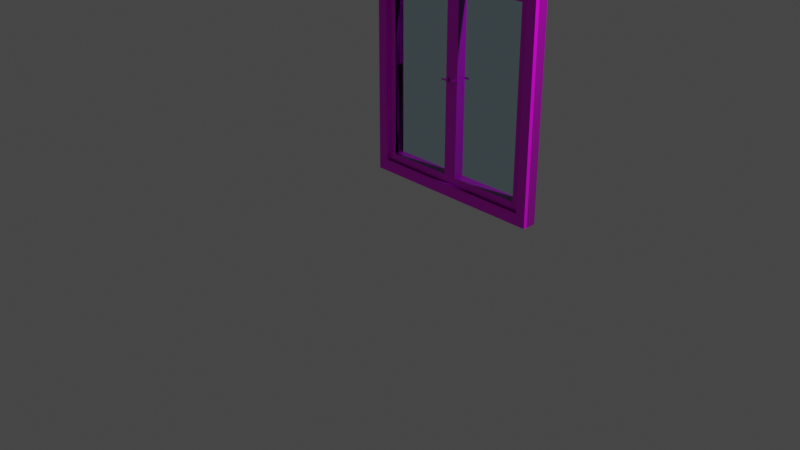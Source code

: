 # Source: Puerta_cristal_transparente.blend  (saved by Blender 2.90.8; exported with 4.5.12 LTS)
import bpy
from mathutils import Matrix  # noqa: F401  (used for matrix-valued properties, if any)

bpy.ops.wm.read_factory_settings(use_empty=True)
scene = bpy.context.scene
scene.name = 'Scene'

# ---- collections
col_collection = bpy.data.collections.new('Collection'); scene.collection.children.link(col_collection)

# ---- images (referenced by path relative to the original .blend; pixels are not part of the script)
import os
ASSET_DIR = os.environ.get("B2B_ASSET_DIR", "")  # directory of the original .blend (textures are referenced by path, not embedded)
HERE = os.path.dirname(os.path.abspath(__file__))  # packed textures are extracted next to this script under _unpacked/

def load_image(name, relpath, width, height, colorspace="sRGB"):
    """Load a texture the original file referenced (path relative to the .blend, or extracted next to this script)."""
    p = next((c for c in (os.path.join(HERE, relpath), os.path.join(ASSET_DIR, relpath)) if relpath and os.path.exists(c)), "")
    if p:
        img = bpy.data.images.load(p, check_existing=True)
        img.name = name
    else:  # same state as the original file: an image datablock whose file is absent (Cycles renders it pink)
        img = bpy.data.images.new(name, width, height)
        img.source = "FILE"
        img.filepath = "//" + (relpath or name)
    img.colorspace_settings.name = colorspace
    return img
img_metal_pitted_001_normal_jpg_001 = load_image('Metal_Pitted_001_normal.jpg.001', 'textures/Metal_Pitted_001_normal.jpg', 1024, 1024, 'sRGB')
img_metal_pitted_001_roughness_jpg_001 = load_image('Metal_Pitted_001_roughness.jpg.001', 'textures/Metal_Pitted_001_roughness.jpg', 1024, 1024, 'sRGB')
img_metal_pitted_001_basecolor_jpg_001 = load_image('Metal_Pitted_001_basecolor.jpg.001', 'textures/Metal_Pitted_001_basecolor.jpg', 1024, 1024, 'sRGB')
img_metal_ceiling_vintage_001_basecolor_jpg_001 = load_image('Metal_Ceiling_Vintage_001_basecolor.jpg.001', 'textures/Metal_Ceiling_Vintage_001_basecolor.jpg', 1024, 1024, 'sRGB')
img_metal_ceiling_vintage_001_normal_jpg_001 = load_image('Metal_Ceiling_Vintage_001_normal.jpg.001', 'textures/Metal_Ceiling_Vintage_001_normal.jpg', 1024, 1024, 'sRGB')
img_wood_ceiling_coffers_002_roughness__1__jpg = load_image('Wood_Ceiling_Coffers_002_roughness (1).jpg', 'textures/Wood_Ceiling_Coffers_002_roughness (1).jpg', 1024, 1024, 'sRGB')

# ---- materials (node trees are filled in below, after node groups)
mat_material = bpy.data.materials.new('Material')
mat_material.alpha_threshold = 0.0
mat_material.line_color = (0.0, 0.0, 0.0, 1.0)
mat_glass = bpy.data.materials.new('glass')
mat_glass.surface_render_method = 'BLENDED'
mat_glass.blend_method = 'BLEND'
mat_glass.use_raytrace_refraction = True
mat_glass.use_screen_refraction = True
mat_glass.use_sss_translucency = True
mat_glass.refraction_depth = 10.0
mat_glass.thickness_mode = 'SLAB'
mat_glass.use_thickness_from_shadow = True
mat_frame = bpy.data.materials.new('frame')
mat_pomos = bpy.data.materials.new('POMOS')

# ---- material node trees
mat_material.use_nodes = True; mat_material.node_tree.nodes.clear()
_N = mat_material.node_tree.nodes; _L = mat_material.node_tree.links
n0 = _N.new('ShaderNodeOutputMaterial'); n0.name = 'Material Output'; n0.location = (300, 300)
n1 = _N.new('ShaderNodeBsdfPrincipled'); n1.name = 'Principled BSDF'; n1.location = (10, 300)
n1.distribution = 'GGX'
n1.subsurface_method = 'BURLEY'
n1.inputs[2].default_value = 0.4
n1.inputs[3].default_value = 1.45
n1.inputs[27].default_value = (0.0, 0.0, 0.0, 1.0)
n1.inputs[28].default_value = 1.0
_L.new(n1.outputs[0], n0.inputs[0])
n0.is_active_output = True
mat_glass.use_nodes = True; mat_glass.node_tree.nodes.clear()
_N = mat_glass.node_tree.nodes; _L = mat_glass.node_tree.links
n0 = _N.new('ShaderNodeOutputMaterial'); n0.name = 'Material Output'; n0.location = (300, 300)
n1 = _N.new('ShaderNodeBsdfTransparent'); n1.name = 'Transparent BSDF'; n1.location = (10, 300)
n1.inputs[0].default_value = (0.6884, 0.9143, 1.0, 1.0)
_L.new(n1.outputs[0], n0.inputs[0])
n0.is_active_output = True
mat_frame.use_nodes = True; mat_frame.node_tree.nodes.clear()
_N = mat_frame.node_tree.nodes; _L = mat_frame.node_tree.links
n0 = _N.new('ShaderNodeBsdfPrincipled'); n0.name = 'Principled BSDF'; n0.location = (10, 300)
n0.distribution = 'GGX'
n0.subsurface_method = 'BURLEY'
n0.inputs[3].default_value = 1.45
n0.inputs[27].default_value = (0.0, 0.0, 0.0, 1.0)
n0.inputs[28].default_value = 1.0
n1 = _N.new('ShaderNodeOutputMaterial'); n1.name = 'Material Output'; n1.location = (300, 300)
n2 = _N.new('ShaderNodeNormalMap'); n2.name = 'Normal Map'; n2.location = (-260, -187)
n3 = _N.new('ShaderNodeTexImage'); n3.name = 'Image Texture'; n3.location = (-759, -245)
n3.image = img_metal_pitted_001_normal_jpg_001
n4 = _N.new('ShaderNodeTexImage'); n4.name = 'Image Texture.001'; n4.location = (-852, 60)
n4.width = 261
n4.image = img_metal_pitted_001_roughness_jpg_001
n5 = _N.new('ShaderNodeTexImage'); n5.name = 'Image Texture.002'; n5.location = (-715, 388)
n5.image = img_metal_pitted_001_basecolor_jpg_001
_L.new(n0.outputs[0], n1.inputs[0])
_L.new(n2.outputs[0], n0.inputs[5])
_L.new(n3.outputs[0], n2.inputs[1])
_L.new(n4.outputs[0], n0.inputs[2])
_L.new(n5.outputs[0], n0.inputs[0])
n1.is_active_output = True
mat_pomos.use_nodes = True; mat_pomos.node_tree.nodes.clear()
_N = mat_pomos.node_tree.nodes; _L = mat_pomos.node_tree.links
n0 = _N.new('ShaderNodeBsdfPrincipled'); n0.name = 'Principled BSDF'; n0.location = (10, 300)
n0.distribution = 'GGX'
n0.subsurface_method = 'BURLEY'
n0.inputs[3].default_value = 1.45
n0.inputs[27].default_value = (0.0, 0.0, 0.0, 1.0)
n0.inputs[28].default_value = 1.0
n1 = _N.new('ShaderNodeOutputMaterial'); n1.name = 'Material Output'; n1.location = (300, 300)
n2 = _N.new('ShaderNodeNormalMap'); n2.name = 'Normal Map'; n2.location = (-387, -195)
n3 = _N.new('ShaderNodeTexImage'); n3.name = 'Image Texture'; n3.location = (-767, 389)
n3.image = img_metal_ceiling_vintage_001_basecolor_jpg_001
n4 = _N.new('ShaderNodeTexImage'); n4.name = 'Image Texture.001'; n4.location = (-989, -165)
n4.image = img_metal_ceiling_vintage_001_normal_jpg_001
n5 = _N.new('ShaderNodeTexImage'); n5.name = 'Image Texture.002'; n5.location = (-996, 120)
n5.image = img_wood_ceiling_coffers_002_roughness__1__jpg
_L.new(n0.outputs[0], n1.inputs[0])
_L.new(n2.outputs[0], n0.inputs[5])
_L.new(n3.outputs[0], n0.inputs[0])
_L.new(n4.outputs[0], n2.inputs[1])
_L.new(n5.outputs[0], n0.inputs[2])
n1.is_active_output = True

# ---- world
world_world = bpy.data.worlds.new('World'); scene.world = world_world
world_world.use_nodes = True; world_world.node_tree.nodes.clear()
_N = world_world.node_tree.nodes; _L = world_world.node_tree.links
n0 = _N.new('ShaderNodeOutputWorld'); n0.name = 'World Output'; n0.location = (300, 300)
n1 = _N.new('ShaderNodeBackground'); n1.name = 'Background'; n1.location = (10, 300)
n1.inputs[0].default_value = (0.05088, 0.05088, 0.05088, 1.0)
_L.new(n1.outputs[0], n0.inputs[0])
n0.is_active_output = True
world_world.color = (0.05088, 0.05088, 0.05088)
world_world.use_sun_shadow = False
world_world.sun_shadow_jitter_overblur = 0.0

# ---- cameras
cam_camera = bpy.data.cameras.new('Camera')
cam_camera.clip_end = 100.0
cam_camera.ortho_scale = 7.314

# ---- lights
light_light = bpy.data.lights.new('Light', 'POINT')
light_light.transmission_factor = 0.0
light_light.energy = 1000.0
light_light.shadow_soft_size = 0.1
light_light.shadow_maximum_resolution = 0.006
light_light.use_absolute_resolution = True

# ---- meshes
me_cube = bpy.data.meshes.new('Cube')
me_cube.from_pydata([(1.029, 0.4518, 1.09), (1.029, 0.4518, -1.215), (1.029, -0.4315, 1.09), (1.029, -0.4315, -1.215), (-0.9715, 0.4518, 1.09), (-0.9715, 0.4518, -1.215), (-0.9715, -0.4315, 1.09), (-0.9715, -0.4315, -1.215), (-0.8572, 0.4518, -1.215), (-0.8572, -0.4315, 1.09), (-0.8572, -0.4315, -1.215), (-0.8572, 0.4518, 1.09), (0.9238, -0.4315, -1.215), (0.9238, 0.4518, 1.09), (0.9238, 0.4518, -1.215), (0.9238, -0.4315, 1.09), (1.029, 0.4518, 0.9799), (-0.9715, -0.4315, 0.9799), (1.029, -0.4315, 0.9799), (-0.9715, 0.4518, 0.9799), (-0.8572, 0.4518, 0.9799), (-0.8572, -0.4315, 0.9799), (0.9238, -0.4315, 0.9799), (0.9238, 0.4518, 0.9799), (1.029, 0.4518, -1.089), (1.029, -0.4315, -1.089), (-0.9715, 0.4518, -1.089), (-0.8572, 0.4518, -1.089), (-0.8572, -0.4315, -1.089), (0.9238, -0.4315, -1.089), (0.9238, 0.4518, -1.089), (-0.9715, -0.4315, -1.089), (-0.7762, 0.4518, -1.215), (-0.7762, -0.4315, 1.09), (-0.7762, -0.4315, -1.215), (-0.7762, 0.4518, 1.09), (-0.7762, 0.4518, 0.9799), (-0.7762, -0.4315, 0.9799), (-0.7762, -0.4315, -1.089), (-0.7762, 0.4518, -1.089), (0.8378, -0.4315, -1.215), (0.8378, 0.4518, 1.09), (0.8378, 0.4518, 0.9799), (0.8378, 0.4518, -1.089), (0.8378, 0.4518, -1.215), (0.8378, -0.4315, 1.09), (0.8378, -0.4315, 0.9799), (0.8378, -0.4315, -1.089), (-0.9715, -0.4315, 0.9084), (1.029, 0.4518, 0.9084), (1.029, -0.4315, 0.9084), (-0.9715, 0.4518, 0.9084), (-0.8572, 0.4518, 0.9084), (-0.8572, -0.4315, 0.9084), (0.9238, -0.4315, 0.9084), (0.9238, 0.4518, 0.9084), (-0.7762, -0.4315, 0.9084), (-0.7762, 0.4518, 0.9084), (0.8378, -0.4315, 0.9084), (0.8378, 0.4518, 0.9084), (1.029, 0.4518, -1.012), (1.029, -0.4315, -1.012), (-0.9715, 0.4518, -1.012), (-0.8572, 0.4518, -1.012), (-0.8572, -0.4315, -1.012), (0.9238, -0.4315, -1.012), (0.9238, 0.4518, -1.012), (-0.7762, -0.4315, -1.012), (-0.7762, 0.4518, -1.012), (0.8378, -0.4315, -1.012), (0.8378, 0.4518, -1.012), (-0.9715, -0.4315, -1.012), (-0.06579, 0.4518, -1.215), (-0.06579, -0.4315, 1.09), (-0.06579, -0.4315, 0.9799), (-0.06579, -0.4315, -1.089), (-0.06579, -0.4315, -1.215), (-0.06579, 0.4518, 1.09), (-0.06579, 0.4518, 0.9799), (-0.06579, 0.4518, -1.089), (-0.06579, 0.4518, 0.9084), (-0.06579, -0.4315, 0.9084), (-0.06579, -0.4315, -1.012), (-0.06579, 0.4518, -1.012), (0.07797, -0.4315, -1.215), (0.07797, 0.4518, 1.09), (0.07797, 0.4518, 0.9799), (0.07797, 0.4518, -1.089), (0.07797, 0.4518, 0.9084), (0.07797, 0.4518, -1.012), (0.07797, 0.4518, -1.215), (0.07797, -0.4315, 1.09), (0.07797, -0.4315, 0.9799), (0.07797, -0.4315, -1.089), (0.07797, -0.4315, 0.9084), (0.07797, -0.4315, -1.012), (0.006091, 0.4518, -1.215), (0.006091, -0.4315, 1.09), (0.006091, -0.4315, 0.9799), (0.006091, -0.4315, -1.089), (0.006091, -0.4315, 0.9084), (0.006091, -0.4315, -1.012), (0.006091, -0.4315, -1.215), (0.006091, 0.4518, 1.09), (0.006091, 0.4518, 0.9799), (0.006091, 0.4518, -1.089), (0.006091, 0.4518, 0.9084), (0.006091, 0.4518, -1.012), (0.07797, 0.1267, -1.012), (0.8378, 0.1267, -1.012), (0.07797, 0.1267, 0.9084), (0.8378, 0.1267, 0.9084), (-0.06579, 0.1256, -1.012), (-0.7762, 0.1256, -1.012), (-0.06579, 0.1256, 0.9084), (-0.7762, 0.1256, 0.9084), (-0.06579, 0.4518, -0.0518), (0.07797, 0.4518, -0.0518), (0.006091, 0.4518, -0.0518), (0.06231, -0.6768, -0.01485), (0.06396, -0.3858, -0.01501), (0.06196, -0.6767, -0.01836), (0.06361, -0.3858, -0.01851), (0.06094, -0.6765, -0.02173), (0.06259, -0.3856, -0.02188), (0.05928, -0.676, -0.02484), (0.06093, -0.385, -0.02499), (0.05705, -0.6752, -0.02756), (0.0587, -0.3843, -0.02771), (0.05433, -0.6743, -0.0298), (0.05598, -0.3834, -0.02995), (0.05122, -0.6732, -0.03146), (0.05287, -0.3823, -0.03161), (0.04786, -0.672, -0.03248), (0.04951, -0.381, -0.03263), (0.04435, -0.6707, -0.03283), (0.046, -0.3798, -0.03298), (0.04085, -0.6694, -0.03248), (0.0425, -0.3784, -0.03263), (0.03748, -0.6681, -0.03146), (0.03913, -0.3772, -0.03161), (0.03438, -0.6669, -0.0298), (0.03603, -0.3759, -0.02995), (0.03166, -0.6658, -0.02756), (0.03331, -0.3749, -0.02771), (0.02943, -0.6649, -0.02484), (0.03108, -0.3739, -0.02499), (0.02777, -0.6641, -0.02173), (0.02942, -0.3732, -0.02188), (0.02675, -0.6636, -0.01836), (0.0284, -0.3727, -0.01851), (0.02641, -0.6634, -0.01485), (0.02805, -0.3725, -0.01501), (0.02675, -0.6634, -0.01135), (0.0284, -0.3725, -0.0115), (0.02777, -0.6637, -0.007977), (0.02942, -0.3727, -0.008128), (0.02943, -0.6642, -0.00487), (0.03108, -0.3733, -0.005021), (0.03167, -0.6649, -0.002147), (0.03331, -0.374, -0.002298), (0.03439, -0.6659, 8.795e-05), (0.03604, -0.3749, -6.327e-05), (0.03749, -0.667, 0.001749), (0.03914, -0.376, 0.001597), (0.04086, -0.6682, 0.002771), (0.04251, -0.3772, 0.00262), (0.04436, -0.6695, 0.003117), (0.04601, -0.3785, 0.002965), (0.04786, -0.6708, 0.002771), (0.04951, -0.3798, 0.00262), (0.05123, -0.6721, 0.001749), (0.05288, -0.3811, 0.001597), (0.05433, -0.6733, 8.789e-05), (0.05598, -0.3823, -6.327e-05), (0.05705, -0.6744, -0.002147), (0.0587, -0.3834, -0.002298), (0.05929, -0.6753, -0.00487), (0.06094, -0.3844, -0.005021), (0.06095, -0.676, -0.007977), (0.06259, -0.3851, -0.008128), (0.06197, -0.6765, -0.01135), (0.06361, -0.3856, -0.0115), (-0.02186, -0.6373, -0.01566), (-0.02052, -0.3492, -0.01646), (-0.02217, -0.6379, -0.01913), (-0.02084, -0.3498, -0.01993), (-0.02316, -0.6382, -0.02248), (-0.02183, -0.3501, -0.02327), (-0.02479, -0.6382, -0.02557), (-0.02345, -0.3501, -0.02636), (-0.02698, -0.6381, -0.02828), (-0.02565, -0.35, -0.02908), (-0.02966, -0.6377, -0.03051), (-0.02833, -0.3495, -0.03131), (-0.03272, -0.637, -0.03218), (-0.03139, -0.3489, -0.03298), (-0.03605, -0.6362, -0.03322), (-0.03472, -0.3481, -0.03401), (-0.03952, -0.6352, -0.03359), (-0.03818, -0.3471, -0.03438), (-0.04299, -0.6341, -0.03327), (-0.04166, -0.346, -0.03407), (-0.04633, -0.6329, -0.03229), (-0.045, -0.3448, -0.03308), (-0.04942, -0.6317, -0.03067), (-0.04808, -0.3436, -0.03146), (-0.05213, -0.6305, -0.02847), (-0.05079, -0.3424, -0.02927), (-0.05436, -0.6293, -0.0258), (-0.05302, -0.3412, -0.02659), (-0.05602, -0.6282, -0.02273), (-0.05469, -0.3401, -0.02353), (-0.05706, -0.6273, -0.0194), (-0.05572, -0.3392, -0.0202), (-0.05742, -0.6266, -0.01594), (-0.05609, -0.3385, -0.01673), (-0.0571, -0.626, -0.01246), (-0.05577, -0.3379, -0.01326), (-0.05611, -0.6257, -0.009117), (-0.05478, -0.3376, -0.009912), (-0.05449, -0.6257, -0.006028), (-0.05316, -0.3376, -0.006824), (-0.0523, -0.6258, -0.003316), (-0.05097, -0.3377, -0.004111), (-0.04962, -0.6263, -0.001082), (-0.04829, -0.3381, -0.001877), (-0.04656, -0.6269, 0.0005855), (-0.04522, -0.3388, -0.0002098), (-0.04323, -0.6277, 0.001624), (-0.0419, -0.3396, 0.0008284), (-0.03976, -0.6287, 0.001992), (-0.03843, -0.3406, 0.001197), (-0.03629, -0.6298, 0.001677), (-0.03496, -0.3417, 0.0008819), (-0.03295, -0.631, 0.0006905), (-0.03161, -0.3429, -0.0001047), (-0.02986, -0.6322, -0.0009297), (-0.02853, -0.3441, -0.001725), (-0.02715, -0.6334, -0.003121), (-0.02582, -0.3453, -0.003917), (-0.02492, -0.6346, -0.0058), (-0.02359, -0.3465, -0.006595), (-0.02326, -0.6357, -0.008863), (-0.02193, -0.3476, -0.009658), (-0.02222, -0.6366, -0.01219), (-0.02089, -0.3485, -0.01299), (0.04453, 0.3618, -0.02845), (0.04453, 0.6528, -0.02775), (0.04804, 0.3618, -0.0281), (0.04804, 0.6528, -0.02741), (0.05141, 0.3616, -0.02708), (0.05141, 0.6526, -0.02638), (0.05451, 0.3614, -0.02542), (0.05451, 0.6524, -0.02472), (0.05723, 0.361, -0.02319), (0.05723, 0.652, -0.02249), (0.05947, 0.3606, -0.02047), (0.05947, 0.6516, -0.01977), (0.06113, 0.3601, -0.01736), (0.06113, 0.6511, -0.01667), (0.06215, 0.3596, -0.01399), (0.06215, 0.6506, -0.0133), (0.06249, 0.359, -0.01049), (0.06249, 0.65, -0.009794), (0.06215, 0.3585, -0.006988), (0.06215, 0.6495, -0.00629), (0.06113, 0.3579, -0.003619), (0.06113, 0.6489, -0.002922), (0.05947, 0.3574, -0.0005146), (0.05947, 0.6485, 0.0001829), (0.05723, 0.357, 0.002207), (0.05723, 0.648, 0.002904), (0.05451, 0.3567, 0.00444), (0.05451, 0.6477, 0.005137), (0.05141, 0.3564, 0.006099), (0.05141, 0.6474, 0.006797), (0.04804, 0.3562, 0.007121), (0.04804, 0.6473, 0.007818), (0.04453, 0.3562, 0.007466), (0.04453, 0.6472, 0.008163), (0.04103, 0.3562, 0.007121), (0.04103, 0.6473, 0.007818), (0.03766, 0.3564, 0.006099), (0.03766, 0.6474, 0.006797), (0.03456, 0.3567, 0.00444), (0.03456, 0.6477, 0.005137), (0.03183, 0.357, 0.002207), (0.03183, 0.648, 0.002904), (0.0296, 0.3574, -0.0005146), (0.0296, 0.6485, 0.0001829), (0.02794, 0.3579, -0.003619), (0.02794, 0.6489, -0.002922), (0.02692, 0.3585, -0.006988), (0.02692, 0.6495, -0.00629), (0.02657, 0.359, -0.01049), (0.02657, 0.65, -0.009794), (0.02692, 0.3596, -0.01399), (0.02692, 0.6506, -0.0133), (0.02794, 0.3601, -0.01736), (0.02794, 0.6511, -0.01667), (0.0296, 0.3606, -0.02047), (0.0296, 0.6516, -0.01977), (0.03183, 0.361, -0.02319), (0.03183, 0.652, -0.02249), (0.03456, 0.3614, -0.02542), (0.03456, 0.6524, -0.02472), (0.03766, 0.3616, -0.02708), (0.03766, 0.6526, -0.02638), (0.04103, 0.3618, -0.0281), (0.04103, 0.6528, -0.02741), (-0.03126, 0.6557, 0.0111), (-0.03126, 0.3223, 0.009999), (-0.02724, 0.6558, 0.0107), (-0.02724, 0.3224, 0.009604), (-0.02338, 0.656, 0.00953), (-0.02338, 0.3226, 0.008433), (-0.01982, 0.6564, 0.007629), (-0.01982, 0.323, 0.006532), (-0.0167, 0.657, 0.00507), (-0.0167, 0.3236, 0.003973), (-0.01415, 0.6577, 0.001953), (-0.01415, 0.3243, 0.0008559), (-0.01224, 0.6584, -0.001604), (-0.01224, 0.325, -0.002701), (-0.01107, 0.6593, -0.005464), (-0.01107, 0.3259, -0.00656), (-0.01068, 0.6601, -0.009477), (-0.01068, 0.3267, -0.01057), (-0.01107, 0.661, -0.01349), (-0.01107, 0.3276, -0.01459), (-0.01224, 0.6618, -0.01735), (-0.01224, 0.3284, -0.01845), (-0.01415, 0.6626, -0.02091), (-0.01415, 0.3292, -0.022), (-0.0167, 0.6633, -0.02402), (-0.0167, 0.3299, -0.02512), (-0.01982, 0.6638, -0.02658), (-0.01982, 0.3304, -0.02768), (-0.02338, 0.6642, -0.02848), (-0.02338, 0.3308, -0.02958), (-0.02724, 0.6645, -0.02965), (-0.02724, 0.3311, -0.03075), (-0.03126, 0.6646, -0.03005), (-0.03126, 0.3312, -0.03115), (-0.03527, 0.6645, -0.02965), (-0.03527, 0.3311, -0.03075), (-0.03913, 0.6642, -0.02848), (-0.03913, 0.3308, -0.02958), (-0.04269, 0.6638, -0.02658), (-0.04269, 0.3304, -0.02768), (-0.04581, 0.6633, -0.02402), (-0.04581, 0.3299, -0.02512), (-0.04837, 0.6626, -0.02091), (-0.04837, 0.3292, -0.022), (-0.05027, 0.6618, -0.01735), (-0.05027, 0.3284, -0.01845), (-0.05144, 0.661, -0.01349), (-0.05144, 0.3276, -0.01459), (-0.05184, 0.6601, -0.009477), (-0.05184, 0.3267, -0.01057), (-0.05144, 0.6593, -0.005464), (-0.05144, 0.3259, -0.00656), (-0.05027, 0.6584, -0.001604), (-0.05027, 0.325, -0.002701), (-0.04837, 0.6577, 0.001953), (-0.04837, 0.3243, 0.0008559), (-0.04581, 0.657, 0.00507), (-0.04581, 0.3236, 0.003973), (-0.04269, 0.6564, 0.007629), (-0.04269, 0.323, 0.006532), (-0.03913, 0.656, 0.00953), (-0.03913, 0.3226, 0.008433), (-0.03527, 0.6558, 0.0107), (-0.03527, 0.3224, 0.009604), (0.1122, -0.6721, -0.003239), (0.1122, -0.6721, -0.01974), (0.1122, -0.7029, -0.003239), (0.1122, -0.7029, -0.01974), (0.0286, -0.6721, -0.003239), (0.0286, -0.6721, -0.01974), (0.0286, -0.7029, -0.003239), (0.0286, -0.7029, -0.01974), (-0.0235, -0.6634, -0.007867), (-0.0235, -0.6634, -0.02369), (-0.0235, -0.6289, -0.007867), (-0.0235, -0.6289, -0.02369), (-0.1037, -0.6634, -0.007867), (-0.1037, -0.6634, -0.02369), (-0.1037, -0.6289, -0.007867), (-0.1037, -0.6289, -0.02369), (-0.09228, 0.6689, -0.01835), (-0.09228, 0.6689, 0.00109), (-0.09228, 0.708, -0.01835), (-0.09228, 0.708, 0.00109), (-0.01568, 0.6689, -0.01835), (-0.01568, 0.6689, 0.00109), (-0.01568, 0.708, -0.01835), (-0.01568, 0.708, 0.00109), (0.03028, 0.6578, 0.0009395), (0.03028, 0.6578, -0.01784), (0.03028, 0.6931, 0.0009395), (0.03028, 0.6931, -0.01784), (0.1045, 0.6578, 0.0009395), (0.1045, 0.6578, -0.01784), (0.1045, 0.6931, 0.0009395), (0.1045, 0.6931, -0.01784), (-0.9715, -0.7712, 0.9799), (-0.9715, -0.7712, 1.09), (1.029, -0.7712, -1.089), (1.029, -0.7712, -1.215), (-0.8572, -0.7712, 1.09), (0.9238, -0.7712, -1.215), (-0.7762, -0.7712, 1.09), (-0.9715, -0.7712, -1.215), (-0.8572, -0.7712, -1.215), (-0.8572, -0.7712, -1.089), (0.8378, -0.7712, -1.215), (1.029, -0.7712, 1.09), (0.9238, -0.7712, 1.09), (0.9238, -0.7712, -1.089), (-0.9715, -0.7712, 0.9084), (1.029, -0.7712, 0.9799), (-0.8572, -0.7712, 0.9799), (0.9238, -0.7712, 0.9799), (-0.7762, -0.7712, 0.9799), (1.029, -0.7712, -1.012), (-0.8572, -0.7712, -1.012), (0.9238, -0.7712, -1.012), (-0.9715, -0.7712, -1.089), (-0.7762, -0.7712, -1.089), (-0.06579, -0.7712, 1.09), (-0.7762, -0.7712, -1.215), (-0.06579, -0.7712, 0.9799), (-0.06579, -0.7712, -1.089), (0.07797, -0.7712, -1.215), (0.8378, -0.7712, 1.09), (0.8378, -0.7712, 0.9799), (0.8378, -0.7712, -1.089), (-0.9715, -0.7712, -1.012), (1.029, -0.7712, 0.9084), (-0.8572, -0.7712, 0.9084), (0.9238, -0.7712, 0.9084), (0.006091, -0.7712, 1.09), (0.006091, -0.7712, 0.9799), (0.006091, -0.7712, -1.089), (-0.06579, -0.7712, -1.215), (0.006091, -0.7712, -1.215), (0.07797, -0.7712, 1.09), (0.07797, -0.7712, 0.9799), (0.07797, -0.7712, -1.089)], [], [(11, 4, 6, 9), (33, 9, 411, 413), (17, 6, 4, 19), (14, 1, 3, 12), (16, 0, 2, 18), (23, 13, 0, 16), (19, 4, 11, 20), (5, 8, 10, 7), (64, 53, 441, 427), (35, 11, 9, 33), (0, 13, 15, 2), (75, 38, 430, 434), (42, 41, 13, 23), (44, 14, 12, 40), (59, 42, 23, 55), (47, 93, 450, 438), (56, 37, 21, 53), (51, 19, 20, 52), (55, 23, 16, 49), (49, 16, 18, 50), (48, 17, 19, 51), (48, 71, 439, 421), (37, 74, 433, 425), (7, 31, 26, 5), (1, 24, 25, 3), (14, 30, 24, 1), (5, 26, 27, 8), (21, 37, 425, 423), (92, 46, 437, 449), (44, 43, 30, 14), (8, 27, 39, 32), (31, 7, 414, 429), (81, 74, 37, 56), (52, 20, 36, 57), (8, 32, 34, 10), (20, 11, 35, 36), (77, 35, 33, 73), (45, 91, 448, 436), (34, 76, 446, 432), (13, 41, 45, 15), (54, 22, 46, 58), (61, 50, 440, 426), (90, 87, 43, 44), (88, 86, 42, 59), (90, 44, 40, 84), (86, 85, 41, 42), (112, 83, 68, 113), (65, 54, 58, 69), (63, 52, 57, 68), (108, 89, 117, 88, 110), (2, 15, 419, 418), (71, 48, 51, 62), (60, 49, 50, 61), (66, 55, 49, 60), (62, 51, 52, 63), (67, 56, 53, 64), (84, 40, 417, 435), (70, 59, 55, 66), (43, 70, 66, 30), (99, 75, 434, 445), (38, 67, 64, 28), (26, 62, 63, 27), (30, 66, 60, 24), (24, 60, 61, 25), (31, 71, 62, 26), (65, 29, 420, 428), (75, 82, 67, 38), (27, 63, 68, 39), (29, 65, 69, 47), (87, 89, 70, 43), (39, 68, 83, 79), (99, 101, 82, 75), (101, 100, 81, 82), (108, 95, 69, 109), (36, 35, 77, 78), (32, 72, 76, 34), (57, 36, 78, 80), (32, 39, 79, 72), (10, 34, 432, 415), (103, 77, 73, 97), (100, 98, 74, 81), (12, 3, 410, 412), (74, 98, 444, 433), (58, 46, 92, 94), (41, 85, 91, 45), (28, 64, 427, 416), (112, 114, 80, 116, 83), (47, 69, 95, 93), (105, 107, 89, 87), (118, 106, 88, 117), (104, 103, 85, 86), (96, 90, 84, 102), (106, 104, 86, 88), (96, 105, 87, 90), (72, 79, 105, 96), (80, 78, 104, 106), (72, 96, 102, 76), (78, 77, 103, 104), (116, 80, 106, 118), (79, 83, 107, 105), (73, 33, 413, 431), (94, 92, 98, 100), (85, 103, 97, 91), (97, 73, 431, 443), (95, 94, 100, 101), (93, 95, 101, 99), (109, 111, 59, 70), (33, 35, 36, 57, 68, 113, 67, 56, 37), (86, 104, 106, 88, 59, 42), (110, 88, 59, 111), (114, 115, 57, 80), (94, 110, 111, 58), (69, 58, 111, 109), (89, 108, 109, 70), (95, 108, 110, 94), (111, 110, 108, 109), (81, 56, 115, 114), (82, 81, 114, 112), (82, 112, 113, 67), (115, 113, 112, 114), (83, 116, 118, 107), (107, 118, 117, 89), (119, 120, 122, 121), (121, 122, 124, 123), (123, 124, 126, 125), (125, 126, 128, 127), (127, 128, 130, 129), (129, 130, 132, 131), (131, 132, 134, 133), (133, 134, 136, 135), (135, 136, 138, 137), (137, 138, 140, 139), (139, 140, 142, 141), (141, 142, 144, 143), (143, 144, 146, 145), (145, 146, 148, 147), (147, 148, 150, 149), (149, 150, 152, 151), (151, 152, 154, 153), (153, 154, 156, 155), (155, 156, 158, 157), (157, 158, 160, 159), (159, 160, 162, 161), (161, 162, 164, 163), (163, 164, 166, 165), (165, 166, 168, 167), (167, 168, 170, 169), (169, 170, 172, 171), (171, 172, 174, 173), (173, 174, 176, 175), (175, 176, 178, 177), (177, 178, 180, 179), (122, 120, 182, 180, 178, 176, 174, 172, 170, 168, 166, 164, 162, 160, 158, 156, 154, 152, 150, 148, 146, 144, 142, 140, 138, 136, 134, 132, 130, 128, 126, 124), (179, 180, 182, 181), (181, 182, 120, 119), (119, 121, 123, 125, 127, 129, 131, 133, 135, 137, 139, 141, 143, 145, 147, 149, 151, 153, 155, 157, 159, 161, 163, 165, 167, 169, 171, 173, 175, 177, 179, 181), (183, 184, 186, 185), (185, 186, 188, 187), (187, 188, 190, 189), (189, 190, 192, 191), (191, 192, 194, 193), (193, 194, 196, 195), (195, 196, 198, 197), (197, 198, 200, 199), (199, 200, 202, 201), (201, 202, 204, 203), (203, 204, 206, 205), (205, 206, 208, 207), (207, 208, 210, 209), (209, 210, 212, 211), (211, 212, 214, 213), (213, 214, 216, 215), (215, 216, 218, 217), (217, 218, 220, 219), (219, 220, 222, 221), (221, 222, 224, 223), (223, 224, 226, 225), (225, 226, 228, 227), (227, 228, 230, 229), (229, 230, 232, 231), (231, 232, 234, 233), (233, 234, 236, 235), (235, 236, 238, 237), (237, 238, 240, 239), (239, 240, 242, 241), (241, 242, 244, 243), (186, 184, 246, 244, 242, 240, 238, 236, 234, 232, 230, 228, 226, 224, 222, 220, 218, 216, 214, 212, 210, 208, 206, 204, 202, 200, 198, 196, 194, 192, 190, 188), (243, 244, 246, 245), (245, 246, 184, 183), (183, 185, 187, 189, 191, 193, 195, 197, 199, 201, 203, 205, 207, 209, 211, 213, 215, 217, 219, 221, 223, 225, 227, 229, 231, 233, 235, 237, 239, 241, 243, 245), (247, 248, 250, 249), (249, 250, 252, 251), (251, 252, 254, 253), (253, 254, 256, 255), (255, 256, 258, 257), (257, 258, 260, 259), (259, 260, 262, 261), (261, 262, 264, 263), (263, 264, 266, 265), (265, 266, 268, 267), (267, 268, 270, 269), (269, 270, 272, 271), (271, 272, 274, 273), (273, 274, 276, 275), (275, 276, 278, 277), (277, 278, 280, 279), (279, 280, 282, 281), (281, 282, 284, 283), (283, 284, 286, 285), (285, 286, 288, 287), (287, 288, 290, 289), (289, 290, 292, 291), (291, 292, 294, 293), (293, 294, 296, 295), (295, 296, 298, 297), (297, 298, 300, 299), (299, 300, 302, 301), (301, 302, 304, 303), (303, 304, 306, 305), (305, 306, 308, 307), (250, 248, 310, 308, 306, 304, 302, 300, 298, 296, 294, 292, 290, 288, 286, 284, 282, 280, 278, 276, 274, 272, 270, 268, 266, 264, 262, 260, 258, 256, 254, 252), (307, 308, 310, 309), (309, 310, 248, 247), (247, 249, 251, 253, 255, 257, 259, 261, 263, 265, 267, 269, 271, 273, 275, 277, 279, 281, 283, 285, 287, 289, 291, 293, 295, 297, 299, 301, 303, 305, 307, 309), (311, 312, 314, 313), (313, 314, 316, 315), (315, 316, 318, 317), (317, 318, 320, 319), (319, 320, 322, 321), (321, 322, 324, 323), (323, 324, 326, 325), (325, 326, 328, 327), (327, 328, 330, 329), (329, 330, 332, 331), (331, 332, 334, 333), (333, 334, 336, 335), (335, 336, 338, 337), (337, 338, 340, 339), (339, 340, 342, 341), (341, 342, 344, 343), (343, 344, 346, 345), (345, 346, 348, 347), (347, 348, 350, 349), (349, 350, 352, 351), (351, 352, 354, 353), (353, 354, 356, 355), (355, 356, 358, 357), (357, 358, 360, 359), (359, 360, 362, 361), (361, 362, 364, 363), (363, 364, 366, 365), (365, 366, 368, 367), (367, 368, 370, 369), (369, 370, 372, 371), (314, 312, 374, 372, 370, 368, 366, 364, 362, 360, 358, 356, 354, 352, 350, 348, 346, 344, 342, 340, 338, 336, 334, 332, 330, 328, 326, 324, 322, 320, 318, 316), (371, 372, 374, 373), (373, 374, 312, 311), (311, 313, 315, 317, 319, 321, 323, 325, 327, 329, 331, 333, 335, 337, 339, 341, 343, 345, 347, 349, 351, 353, 355, 357, 359, 361, 363, 365, 367, 369, 371, 373), (375, 376, 378, 377), (377, 378, 382, 381), (381, 382, 380, 379), (379, 380, 376, 375), (377, 381, 379, 375), (382, 378, 376, 380), (383, 387, 389, 385), (388, 384, 386, 390), (386, 385, 389, 390), (384, 383, 385, 386), (388, 387, 383, 384), (390, 389, 387, 388), (391, 392, 394, 393), (393, 394, 398, 397), (397, 398, 396, 395), (395, 396, 392, 391), (393, 397, 395, 391), (398, 394, 392, 396), (399, 400, 402, 401), (401, 402, 406, 405), (405, 406, 404, 403), (403, 404, 400, 399), (401, 405, 403, 399), (406, 402, 400, 404), (423, 411, 408, 407), (425, 413, 411, 423), (422, 418, 419, 424), (440, 422, 424, 442), (441, 423, 407, 421), (415, 416, 429, 414), (432, 430, 416, 415), (410, 409, 420, 412), (446, 434, 430, 432), (433, 431, 413, 425), (424, 419, 436, 437), (412, 420, 438, 417), (427, 441, 421, 439), (426, 440, 442, 428), (409, 426, 428, 420), (416, 427, 439, 429), (444, 443, 431, 433), (447, 445, 434, 446), (417, 438, 450, 435), (437, 436, 448, 449), (435, 450, 445, 447), (449, 448, 443, 444), (50, 18, 422, 440), (54, 65, 428, 442), (15, 45, 436, 419), (7, 10, 415, 414), (91, 97, 443, 448), (46, 22, 424, 437), (17, 48, 421, 407), (98, 92, 449, 444), (29, 47, 438, 420), (6, 17, 407, 408), (102, 84, 435, 447), (53, 21, 423, 441), (18, 2, 418, 422), (93, 99, 445, 450), (38, 28, 416, 430), (3, 25, 409, 410), (22, 54, 442, 424), (25, 61, 426, 409), (9, 6, 408, 411), (76, 102, 447, 446), (71, 31, 429, 439), (40, 12, 412, 417)])
me_cube.polygons.foreach_set('material_index', [2, 2, 2, 0, 2, 2, 2, 0, 2, 2, 2, 2, 2, 0, 2, 2, 2, 2, 2, 2, 2, 2, 2, 2, 2, 2, 2, 2, 2, 2, 2, 2, 2, 2, 0, 2, 2, 2, 0, 2, 2, 2, 2, 0, 0, 2, 2, 2, 2, 2, 2, 2, 2, 2, 2, 2, 0, 2, 2, 2, 2, 2, 2, 2, 2, 0, 2, 2, 2, 2, 2, 2, 2, 2, 2, 0, 2, 2, 0, 2, 2, 0, 2, 2, 2, 2, 2, 2, 2, 2, 2, 0, 0, 2, 2, 2, 0, 2, 2, 2, 2, 2, 2, 2, 2, 2, 2, 2, 2, 2, 2, 2, 2, 2, 2, 1, 2, 2, 2, 1, 2, 2, 3, 3, 3, 3, 3, 3, 3, 3, 3, 3, 3, 3, 3, 3, 3, 3, 3, 3, 3, 3, 3, 3, 3, 3, 3, 3, 3, 3, 3, 3, 3, 3, 3, 3, 3, 3, 3, 3, 3, 3, 3, 3, 3, 3, 3, 3, 3, 3, 3, 3, 3, 3, 3, 3, 3, 3, 3, 3, 3, 3, 3, 3, 3, 3, 3, 3, 3, 3, 3, 3, 3, 3, 3, 3, 3, 3, 3, 3, 3, 3, 3, 3, 3, 3, 3, 3, 3, 3, 3, 3, 3, 3, 3, 3, 3, 3, 3, 3, 3, 3, 3, 0, 3, 3, 3, 3, 3, 3, 3, 3, 3, 3, 3, 3, 3, 3, 3, 3, 3, 3, 3, 3, 3, 3, 3, 3, 3, 3, 3, 3, 3, 3, 0, 3, 3, 3, 3, 3, 0, 3, 3, 0, 3, 3, 0, 3, 3, 3, 3, 3, 3, 3, 0, 3, 3, 3, 3, 3, 3, 0, 2, 2, 2, 2, 2, 2, 2, 2, 2, 2, 2, 2, 2, 2, 2, 2, 2, 2, 2, 2, 2, 2, 2, 2, 2, 0, 2, 0, 2, 2, 2, 2, 0, 2, 2, 2, 2, 2, 2, 2, 2, 0, 2, 0])
_uv = me_cube.uv_layers.new(name='UVMap')
_uv.uv.foreach_set('vector', [0.8607, 0.5, 0.875, 0.5, 0.875, 0.75, 0.8607, 0.75, 0.8506, 0.75, 0.8607, 0.75, 0.8607, 0.75, 0.8506, 0.75, 0.6131, 0.0, 0.625, 0.0, 0.625, 0.25, 0.6131, 0.25, 0.3619, 0.5, 0.375, 0.5, 0.375, 0.75, 0.3619, 0.75, 0.6131, 0.5, 0.625, 0.5, 0.625, 0.75, 0.6131, 0.75, 0.6131, 0.4869, 0.625, 0.4869, 0.625, 0.5, 0.6131, 0.5, 0.6131, 0.25, 0.625, 0.25, 0.625, 0.2643, 0.6131, 0.2643, 0.125, 0.5, 0.1393, 0.5, 0.1393, 0.75, 0.125, 0.75, 0.397, 0.9857, 0.6053, 0.9857, 0.6053, 0.9857, 0.397, 0.9857, 0.8506, 0.5, 0.8607, 0.5, 0.8607, 0.75, 0.8506, 0.75, 0.625, 0.5, 0.6381, 0.5, 0.6381, 0.75, 0.625, 0.75, 0.3887, 0.8868, 0.3887, 0.9756, 0.3887, 0.9756, 0.3887, 0.8868, 0.6131, 0.4762, 0.625, 0.4762, 0.625, 0.4869, 0.6131, 0.4869, 0.3512, 0.5, 0.3619, 0.5, 0.3619, 0.75, 0.3512, 0.75, 0.6053, 0.4762, 0.6131, 0.4762, 0.6131, 0.4869, 0.6053, 0.4869, 0.3887, 0.7738, 0.3887, 0.8688, 0.3887, 0.8688, 0.3887, 0.7738, 0.6053, 0.9756, 0.6131, 0.9756, 0.6131, 0.9857, 0.6053, 0.9857, 0.6053, 0.25, 0.6131, 0.25, 0.6131, 0.2643, 0.6053, 0.2643, 0.6053, 0.4869, 0.6131, 0.4869, 0.6131, 0.5, 0.6053, 0.5, 0.6053, 0.5, 0.6131, 0.5, 0.6131, 0.75, 0.6053, 0.75, 0.6053, 0.0, 0.6131, 0.0, 0.6131, 0.25, 0.6053, 0.25, 0.6053, 0.0, 0.397, 0.0, 0.397, 0.0, 0.6053, 0.0, 0.6131, 0.9756, 0.6131, 0.8868, 0.6131, 0.8868, 0.6131, 0.9756, 0.375, 0.0, 0.3887, 0.0, 0.3887, 0.25, 0.375, 0.25, 0.375, 0.5, 0.3887, 0.5, 0.3887, 0.75, 0.375, 0.75, 0.375, 0.4869, 0.3887, 0.4869, 0.3887, 0.5, 0.375, 0.5, 0.375, 0.25, 0.3887, 0.25, 0.3887, 0.2643, 0.375, 0.2643, 0.6131, 0.9857, 0.6131, 0.9756, 0.6131, 0.9756, 0.6131, 0.9857, 0.6131, 0.8688, 0.6131, 0.7738, 0.6131, 0.7738, 0.6131, 0.8688, 0.375, 0.4762, 0.3887, 0.4762, 0.3887, 0.4869, 0.375, 0.4869, 0.375, 0.2643, 0.3887, 0.2643, 0.3887, 0.2744, 0.375, 0.2744, 0.3887, 0.0, 0.375, 0.0, 0.375, 0.0, 0.3887, 0.0, 0.6053, 0.8868, 0.6131, 0.8868, 0.6131, 0.9756, 0.6053, 0.9756, 0.6053, 0.2643, 0.6131, 0.2643, 0.6131, 0.2744, 0.6053, 0.2744, 0.1393, 0.5, 0.1494, 0.5, 0.1494, 0.75, 0.1393, 0.75, 0.6131, 0.2643, 0.625, 0.2643, 0.625, 0.2744, 0.6131, 0.2744, 0.7618, 0.5, 0.8506, 0.5, 0.8506, 0.75, 0.7618, 0.75, 0.6488, 0.75, 0.7438, 0.75, 0.7438, 0.75, 0.6488, 0.75, 0.1494, 0.75, 0.2382, 0.75, 0.2382, 0.75, 0.1494, 0.75, 0.6381, 0.5, 0.6488, 0.5, 0.6488, 0.75, 0.6381, 0.75, 0.6053, 0.7631, 0.6131, 0.7631, 0.6131, 0.7738, 0.6053, 0.7738, 0.397, 0.75, 0.6053, 0.75, 0.6053, 0.75, 0.397, 0.75, 0.375, 0.3812, 0.3887, 0.3812, 0.3887, 0.4762, 0.375, 0.4762, 0.6053, 0.3812, 0.6131, 0.3812, 0.6131, 0.4762, 0.6053, 0.4762, 0.2562, 0.5, 0.3512, 0.5, 0.3512, 0.75, 0.2562, 0.75, 0.6131, 0.3812, 0.625, 0.3812, 0.625, 0.4762, 0.6131, 0.4762, 0.397, 0.5565, 0.397, 0.3632, 0.397, 0.2744, 0.397, 0.5333, 0.397, 0.7631, 0.6053, 0.7631, 0.6053, 0.7738, 0.397, 0.7738, 0.397, 0.2643, 0.6053, 0.2643, 0.6053, 0.2744, 0.397, 0.2744, 0.397, 0.5606, 0.397, 0.3812, 0.5012, 0.3812, 0.6053, 0.3812, 0.6053, 0.5606, 0.625, 0.75, 0.6381, 0.75, 0.6381, 0.75, 0.625, 0.75, 0.397, 0.0, 0.6053, 0.0, 0.6053, 0.25, 0.397, 0.25, 0.397, 0.5, 0.6053, 0.5, 0.6053, 0.75, 0.397, 0.75, 0.397, 0.4869, 0.6053, 0.4869, 0.6053, 0.5, 0.397, 0.5, 0.397, 0.25, 0.6053, 0.25, 0.6053, 0.2643, 0.397, 0.2643, 0.397, 0.9756, 0.6053, 0.9756, 0.6053, 0.9857, 0.397, 0.9857, 0.2562, 0.75, 0.3512, 0.75, 0.3512, 0.75, 0.2562, 0.75, 0.397, 0.4762, 0.6053, 0.4762, 0.6053, 0.4869, 0.397, 0.4869, 0.3887, 0.4762, 0.397, 0.4762, 0.397, 0.4869, 0.3887, 0.4869, 0.3887, 0.8778, 0.3887, 0.8868, 0.3887, 0.8868, 0.3887, 0.8778, 0.3887, 0.9756, 0.397, 0.9756, 0.397, 0.9857, 0.3887, 0.9857, 0.3887, 0.25, 0.397, 0.25, 0.397, 0.2643, 0.3887, 0.2643, 0.3887, 0.4869, 0.397, 0.4869, 0.397, 0.5, 0.3887, 0.5, 0.3887, 0.5, 0.397, 0.5, 0.397, 0.75, 0.3887, 0.75, 0.3887, 0.0, 0.397, 0.0, 0.397, 0.25, 0.3887, 0.25, 0.397, 0.7631, 0.3887, 0.7631, 0.3887, 0.7631, 0.397, 0.7631, 0.3887, 0.8868, 0.397, 0.8868, 0.397, 0.9756, 0.3887, 0.9756, 0.3887, 0.2643, 0.397, 0.2643, 0.397, 0.2744, 0.3887, 0.2744, 0.3887, 0.7631, 0.397, 0.7631, 0.397, 0.7738, 0.3887, 0.7738, 0.3887, 0.3812, 0.397, 0.3812, 0.397, 0.4762, 0.3887, 0.4762, 0.3887, 0.2744, 0.397, 0.2744, 0.397, 0.3632, 0.3887, 0.3632, 0.3887, 0.8778, 0.397, 0.8778, 0.397, 0.8868, 0.3887, 0.8868, 0.397, 0.8778, 0.6053, 0.8778, 0.6053, 0.8868, 0.397, 0.8868, 0.397, 0.5606, 0.397, 0.8688, 0.397, 0.7738, 0.397, 0.5857, 0.6131, 0.2744, 0.625, 0.2744, 0.625, 0.3632, 0.6131, 0.3632, 0.1494, 0.5, 0.2382, 0.5, 0.2382, 0.75, 0.1494, 0.75, 0.6053, 0.2744, 0.6131, 0.2744, 0.6131, 0.3632, 0.6053, 0.3632, 0.375, 0.2744, 0.3887, 0.2744, 0.3887, 0.3632, 0.375, 0.3632, 0.1393, 0.75, 0.1494, 0.75, 0.1494, 0.75, 0.1393, 0.75, 0.7528, 0.5, 0.7618, 0.5, 0.7618, 0.75, 0.7528, 0.75, 0.6053, 0.8778, 0.6131, 0.8778, 0.6131, 0.8868, 0.6053, 0.8868, 0.3619, 0.75, 0.375, 0.75, 0.375, 0.75, 0.3619, 0.75, 0.6131, 0.8868, 0.6131, 0.8778, 0.6131, 0.8778, 0.6131, 0.8868, 0.6053, 0.7738, 0.6131, 0.7738, 0.6131, 0.8688, 0.6053, 0.8688, 0.6488, 0.5, 0.7438, 0.5, 0.7438, 0.75, 0.6488, 0.75, 0.3887, 0.9857, 0.397, 0.9857, 0.397, 0.9857, 0.3887, 0.9857, 0.397, 0.5565, 0.6053, 0.5565, 0.6053, 0.3632, 0.5012, 0.3632, 0.397, 0.3632, 0.3887, 0.7738, 0.397, 0.7738, 0.397, 0.8688, 0.3887, 0.8688, 0.3887, 0.3722, 0.397, 0.3722, 0.397, 0.3812, 0.3887, 0.3812, 0.5012, 0.3722, 0.6053, 0.3722, 0.6053, 0.3812, 0.5012, 0.3812, 0.6131, 0.3722, 0.625, 0.3722, 0.625, 0.3812, 0.6131, 0.3812, 0.2472, 0.5, 0.2562, 0.5, 0.2562, 0.75, 0.2472, 0.75, 0.6053, 0.3722, 0.6131, 0.3722, 0.6131, 0.3812, 0.6053, 0.3812, 0.375, 0.3722, 0.3887, 0.3722, 0.3887, 0.3812, 0.375, 0.3812, 0.375, 0.3632, 0.3887, 0.3632, 0.3887, 0.3722, 0.375, 0.3722, 0.6053, 0.3632, 0.6131, 0.3632, 0.6131, 0.3722, 0.6053, 0.3722, 0.2382, 0.5, 0.2472, 0.5, 0.2472, 0.75, 0.2382, 0.75, 0.6131, 0.3632, 0.625, 0.3632, 0.625, 0.3722, 0.6131, 0.3722, 0.5012, 0.3632, 0.6053, 0.3632, 0.6053, 0.3722, 0.5012, 0.3722, 0.3887, 0.3632, 0.397, 0.3632, 0.397, 0.3722, 0.3887, 0.3722, 0.7618, 0.75, 0.8506, 0.75, 0.8506, 0.75, 0.7618, 0.75, 0.6053, 0.8688, 0.6131, 0.8688, 0.6131, 0.8778, 0.6053, 0.8778, 0.7438, 0.5, 0.7528, 0.5, 0.7528, 0.75, 0.7438, 0.75, 0.7528, 0.75, 0.7618, 0.75, 0.7618, 0.75, 0.7528, 0.75, 0.397, 0.8688, 0.6053, 0.8688, 0.6053, 0.8778, 0.397, 0.8778, 0.3887, 0.8688, 0.397, 0.8688, 0.397, 0.8778, 0.3887, 0.8778, 0.397, 0.5857, 0.6053, 0.5857, 0.6053, 0.4762, 0.397, 0.4762, 0.0, 0.0, 0.0, 0.0, 0.0, 0.0, 0.0, 0.0, 0.0, 0.0, 0.0, 0.0, 0.0, 0.0, 0.0, 0.0, 0.0, 0.0, 0.0, 0.0, 0.0, 0.0, 0.0, 0.0, 0.0, 0.0, 0.0, 0.0, 0.0, 0.0, 0.0, 0.0, 0.0, 0.0, 0.0, 0.0, 0.0, 0.0, 0.6053, 0.5565, 0.6053, 0.5333, 0.6053, 0.2744, 0.6053, 0.3632, 0.0, 0.0, 0.0, 0.0, 0.0, 0.0, 0.0, 0.0, 0.397, 0.7738, 0.6053, 0.7738, 0.6053, 0.5857, 0.397, 0.5857, 0.397, 0.3812, 0.397, 0.5606, 0.397, 0.5857, 0.397, 0.4762, 0.397, 0.8688, 0.397, 0.5606, 0.6053, 0.5606, 0.6053, 0.8688, 0.0, 0.0, 0.0, 0.0, 0.0, 0.0, 0.0, 0.0, 0.6053, 0.8868, 0.6053, 0.9756, 0.6053, 0.5333, 0.6053, 0.5565, 0.397, 0.8868, 0.6053, 0.8868, 0.6053, 0.5565, 0.397, 0.5565, 0.397, 0.8868, 0.397, 0.5565, 0.397, 0.5333, 0.397, 0.9756, 0.0, 0.0, 0.0, 0.0, 0.0, 0.0, 0.0, 0.0, 0.397, 0.3632, 0.5012, 0.3632, 0.5012, 0.3722, 0.397, 0.3722, 0.397, 0.3722, 0.5012, 0.3722, 0.5012, 0.3812, 0.397, 0.3812, 1.0, 0.5, 1.0, 1.0, 0.9688, 1.0, 0.9688, 0.5, 0.9688, 0.5, 0.9688, 1.0, 0.9375, 1.0, 0.9375, 0.5, 0.9375, 0.5, 0.9375, 1.0, 0.9062, 1.0, 0.9062, 0.5, 0.9062, 0.5, 0.9062, 1.0, 0.875, 1.0, 0.875, 0.5, 0.875, 0.5, 0.875, 1.0, 0.8438, 1.0, 0.8438, 0.5, 0.8438, 0.5, 0.8438, 1.0, 0.8125, 1.0, 0.8125, 0.5, 0.8125, 0.5, 0.8125, 1.0, 0.7812, 1.0, 0.7812, 0.5, 0.7812, 0.5, 0.7812, 1.0, 0.75, 1.0, 0.75, 0.5, 0.75, 0.5, 0.75, 1.0, 0.7188, 1.0, 0.7188, 0.5, 0.7188, 0.5, 0.7188, 1.0, 0.6875, 1.0, 0.6875, 0.5, 0.6875, 0.5, 0.6875, 1.0, 0.6562, 1.0, 0.6562, 0.5, 0.6562, 0.5, 0.6562, 1.0, 0.625, 1.0, 0.625, 0.5, 0.625, 0.5, 0.625, 1.0, 0.5938, 1.0, 0.5938, 0.5, 0.5938, 0.5, 0.5938, 1.0, 0.5625, 1.0, 0.5625, 0.5, 0.5625, 0.5, 0.5625, 1.0, 0.5312, 1.0, 0.5312, 0.5, 0.5312, 0.5, 0.5312, 1.0, 0.5, 1.0, 0.5, 0.5, 0.5, 0.5, 0.5, 1.0, 0.4688, 1.0, 0.4688, 0.5, 0.4688, 0.5, 0.4688, 1.0, 0.4375, 1.0, 0.4375, 0.5, 0.4375, 0.5, 0.4375, 1.0, 0.4062, 1.0, 0.4062, 0.5, 0.4062, 0.5, 0.4062, 1.0, 0.375, 1.0, 0.375, 0.5, 0.375, 0.5, 0.375, 1.0, 0.3438, 1.0, 0.3438, 0.5, 0.3438, 0.5, 0.3438, 1.0, 0.3125, 1.0, 0.3125, 0.5, 0.3125, 0.5, 0.3125, 1.0, 0.2812, 1.0, 0.2812, 0.5, 0.2812, 0.5, 0.2812, 1.0, 0.25, 1.0, 0.25, 0.5, 0.25, 0.5, 0.25, 1.0, 0.2188, 1.0, 0.2188, 0.5, 0.2188, 0.5, 0.2188, 1.0, 0.1875, 1.0, 0.1875, 0.5, 0.1875, 0.5, 0.1875, 1.0, 0.1562, 1.0, 0.1562, 0.5, 0.1562, 0.5, 0.1562, 1.0, 0.125, 1.0, 0.125, 0.5, 0.125, 0.5, 0.125, 1.0, 0.09375, 1.0, 0.09375, 0.5, 0.09375, 0.5, 0.09375, 1.0, 0.0625, 1.0, 0.0625, 0.5, 0.2968, 0.4854, 0.25, 0.49, 0.2032, 0.4854, 0.1582, 0.4717, 0.1167, 0.4496, 0.08029, 0.4197, 0.05045, 0.3833, 0.02827, 0.3418, 0.01461, 0.2968, 0.01, 0.25, 0.01461, 0.2032, 0.02827, 0.1582, 0.05045, 0.1167, 0.08029, 0.08029, 0.1167, 0.05045, 0.1582, 0.02827, 0.2032, 0.01461, 0.25, 0.01, 0.2968, 0.01461, 0.3418, 0.02827, 0.3833, 0.05045, 0.4197, 0.08029, 0.4496, 0.1167, 0.4717, 0.1582, 0.4854, 0.2032, 0.49, 0.25, 0.4854, 0.2968, 0.4717, 0.3418, 0.4496, 0.3833, 0.4197, 0.4197, 0.3833, 0.4496, 0.3418, 0.4717, 0.0625, 0.5, 0.0625, 1.0, 0.03125, 1.0, 0.03125, 0.5, 0.03125, 0.5, 0.03125, 1.0, 0.0, 1.0, 0.0, 0.5, 0.75, 0.49, 0.7968, 0.4854, 0.8418, 0.4717, 0.8833, 0.4496, 0.9197, 0.4197, 0.9496, 0.3833, 0.9717, 0.3418, 0.9854, 0.2968, 0.99, 0.25, 0.9854, 0.2032, 0.9717, 0.1582, 0.9496, 0.1167, 0.9197, 0.08029, 0.8833, 0.05045, 0.8418, 0.02827, 0.7968, 0.01461, 0.75, 0.01, 0.7032, 0.01461, 0.6582, 0.02827, 0.6167, 0.05045, 0.5803, 0.08029, 0.5504, 0.1167, 0.5283, 0.1582, 0.5146, 0.2032, 0.51, 0.25, 0.5146, 0.2968, 0.5283, 0.3418, 0.5504, 0.3833, 0.5803, 0.4197, 0.6167, 0.4496, 0.6582, 0.4717, 0.7032, 0.4854, 1.0, 0.5, 1.0, 1.0, 0.9688, 1.0, 0.9688, 0.5, 0.9688, 0.5, 0.9688, 1.0, 0.9375, 1.0, 0.9375, 0.5, 0.9375, 0.5, 0.9375, 1.0, 0.9062, 1.0, 0.9062, 0.5, 0.9062, 0.5, 0.9062, 1.0, 0.875, 1.0, 0.875, 0.5, 0.875, 0.5, 0.875, 1.0, 0.8438, 1.0, 0.8438, 0.5, 0.8438, 0.5, 0.8438, 1.0, 0.8125, 1.0, 0.8125, 0.5, 0.8125, 0.5, 0.8125, 1.0, 0.7812, 1.0, 0.7812, 0.5, 0.7812, 0.5, 0.7812, 1.0, 0.75, 1.0, 0.75, 0.5, 0.75, 0.5, 0.75, 1.0, 0.7188, 1.0, 0.7188, 0.5, 0.7188, 0.5, 0.7188, 1.0, 0.6875, 1.0, 0.6875, 0.5, 0.6875, 0.5, 0.6875, 1.0, 0.6562, 1.0, 0.6562, 0.5, 0.6562, 0.5, 0.6562, 1.0, 0.625, 1.0, 0.625, 0.5, 0.625, 0.5, 0.625, 1.0, 0.5938, 1.0, 0.5938, 0.5, 0.5938, 0.5, 0.5938, 1.0, 0.5625, 1.0, 0.5625, 0.5, 0.5625, 0.5, 0.5625, 1.0, 0.5312, 1.0, 0.5312, 0.5, 0.5312, 0.5, 0.5312, 1.0, 0.5, 1.0, 0.5, 0.5, 0.5, 0.5, 0.5, 1.0, 0.4688, 1.0, 0.4688, 0.5, 0.4688, 0.5, 0.4688, 1.0, 0.4375, 1.0, 0.4375, 0.5, 0.4375, 0.5, 0.4375, 1.0, 0.4062, 1.0, 0.4062, 0.5, 0.4062, 0.5, 0.4062, 1.0, 0.375, 1.0, 0.375, 0.5, 0.375, 0.5, 0.375, 1.0, 0.3438, 1.0, 0.3438, 0.5, 0.3438, 0.5, 0.3438, 1.0, 0.3125, 1.0, 0.3125, 0.5, 0.3125, 0.5, 0.3125, 1.0, 0.2812, 1.0, 0.2812, 0.5, 0.2812, 0.5, 0.2812, 1.0, 0.25, 1.0, 0.25, 0.5, 0.25, 0.5, 0.25, 1.0, 0.2188, 1.0, 0.2188, 0.5, 0.2188, 0.5, 0.2188, 1.0, 0.1875, 1.0, 0.1875, 0.5, 0.1875, 0.5, 0.1875, 1.0, 0.1562, 1.0, 0.1562, 0.5, 0.1562, 0.5, 0.1562, 1.0, 0.125, 1.0, 0.125, 0.5, 0.125, 0.5, 0.125, 1.0, 0.09375, 1.0, 0.09375, 0.5, 0.09375, 0.5, 0.09375, 1.0, 0.0625, 1.0, 0.0625, 0.5, 0.2968, 0.4854, 0.25, 0.49, 0.2032, 0.4854, 0.1582, 0.4717, 0.1167, 0.4496, 0.08029, 0.4197, 0.05045, 0.3833, 0.02827, 0.3418, 0.01461, 0.2968, 0.01, 0.25, 0.01461, 0.2032, 0.02827, 0.1582, 0.05045, 0.1167, 0.08029, 0.08029, 0.1167, 0.05045, 0.1582, 0.02827, 0.2032, 0.01461, 0.25, 0.01, 0.2968, 0.01461, 0.3418, 0.02827, 0.3833, 0.05045, 0.4197, 0.08029, 0.4496, 0.1167, 0.4717, 0.1582, 0.4854, 0.2032, 0.49, 0.25, 0.4854, 0.2968, 0.4717, 0.3418, 0.4496, 0.3833, 0.4197, 0.4197, 0.3833, 0.4496, 0.3418, 0.4717, 0.0625, 0.5, 0.0625, 1.0, 0.03125, 1.0, 0.03125, 0.5, 0.03125, 0.5, 0.03125, 1.0, 0.0, 1.0, 0.0, 0.5, 0.75, 0.49, 0.7968, 0.4854, 0.8418, 0.4717, 0.8833, 0.4496, 0.9197, 0.4197, 0.9496, 0.3833, 0.9717, 0.3418, 0.9854, 0.2968, 0.99, 0.25, 0.9854, 0.2032, 0.9717, 0.1582, 0.9496, 0.1167, 0.9197, 0.08029, 0.8833, 0.05045, 0.8418, 0.02827, 0.7968, 0.01461, 0.75, 0.01, 0.7032, 0.01461, 0.6582, 0.02827, 0.6167, 0.05045, 0.5803, 0.08029, 0.5504, 0.1167, 0.5283, 0.1582, 0.5146, 0.2032, 0.51, 0.25, 0.5146, 0.2968, 0.5283, 0.3418, 0.5504, 0.3833, 0.5803, 0.4197, 0.6167, 0.4496, 0.6582, 0.4717, 0.7032, 0.4854, 1.0, 0.5, 1.0, 1.0, 0.9688, 1.0, 0.9688, 0.5, 0.9688, 0.5, 0.9688, 1.0, 0.9375, 1.0, 0.9375, 0.5, 0.9375, 0.5, 0.9375, 1.0, 0.9062, 1.0, 0.9062, 0.5, 0.9062, 0.5, 0.9062, 1.0, 0.875, 1.0, 0.875, 0.5, 0.875, 0.5, 0.875, 1.0, 0.8438, 1.0, 0.8438, 0.5, 0.8438, 0.5, 0.8438, 1.0, 0.8125, 1.0, 0.8125, 0.5, 0.8125, 0.5, 0.8125, 1.0, 0.7812, 1.0, 0.7812, 0.5, 0.7812, 0.5, 0.7812, 1.0, 0.75, 1.0, 0.75, 0.5, 0.75, 0.5, 0.75, 1.0, 0.7188, 1.0, 0.7188, 0.5, 0.7188, 0.5, 0.7188, 1.0, 0.6875, 1.0, 0.6875, 0.5, 0.6875, 0.5, 0.6875, 1.0, 0.6562, 1.0, 0.6562, 0.5, 0.6562, 0.5, 0.6562, 1.0, 0.625, 1.0, 0.625, 0.5, 0.625, 0.5, 0.625, 1.0, 0.5938, 1.0, 0.5938, 0.5, 0.5938, 0.5, 0.5938, 1.0, 0.5625, 1.0, 0.5625, 0.5, 0.5625, 0.5, 0.5625, 1.0, 0.5312, 1.0, 0.5312, 0.5, 0.5312, 0.5, 0.5312, 1.0, 0.5, 1.0, 0.5, 0.5, 0.5, 0.5, 0.5, 1.0, 0.4688, 1.0, 0.4688, 0.5, 0.4688, 0.5, 0.4688, 1.0, 0.4375, 1.0, 0.4375, 0.5, 0.4375, 0.5, 0.4375, 1.0, 0.4062, 1.0, 0.4062, 0.5, 0.4062, 0.5, 0.4062, 1.0, 0.375, 1.0, 0.375, 0.5, 0.375, 0.5, 0.375, 1.0, 0.3438, 1.0, 0.3438, 0.5, 0.3438, 0.5, 0.3438, 1.0, 0.3125, 1.0, 0.3125, 0.5, 0.3125, 0.5, 0.3125, 1.0, 0.2812, 1.0, 0.2812, 0.5, 0.2812, 0.5, 0.2812, 1.0, 0.25, 1.0, 0.25, 0.5, 0.25, 0.5, 0.25, 1.0, 0.2188, 1.0, 0.2188, 0.5, 0.2188, 0.5, 0.2188, 1.0, 0.1875, 1.0, 0.1875, 0.5, 0.1875, 0.5, 0.1875, 1.0, 0.1562, 1.0, 0.1562, 0.5, 0.1562, 0.5, 0.1562, 1.0, 0.125, 1.0, 0.125, 0.5, 0.125, 0.5, 0.125, 1.0, 0.09375, 1.0, 0.09375, 0.5, 0.09375, 0.5, 0.09375, 1.0, 0.0625, 1.0, 0.0625, 0.5, 0.2968, 0.4854, 0.25, 0.49, 0.2032, 0.4854, 0.1582, 0.4717, 0.1167, 0.4496, 0.08029, 0.4197, 0.05045, 0.3833, 0.02827, 0.3418, 0.01461, 0.2968, 0.01, 0.25, 0.01461, 0.2032, 0.02827, 0.1582, 0.05045, 0.1167, 0.08029, 0.08029, 0.1167, 0.05045, 0.1582, 0.02827, 0.2032, 0.01461, 0.25, 0.01, 0.2968, 0.01461, 0.3418, 0.02827, 0.3833, 0.05045, 0.4197, 0.08029, 0.4496, 0.1167, 0.4717, 0.1582, 0.4854, 0.2032, 0.49, 0.25, 0.4854, 0.2968, 0.4717, 0.3418, 0.4496, 0.3833, 0.4197, 0.4197, 0.3833, 0.4496, 0.3418, 0.4717, 0.0625, 0.5, 0.0625, 1.0, 0.03125, 1.0, 0.03125, 0.5, 0.03125, 0.5, 0.03125, 1.0, 0.0, 1.0, 0.0, 0.5, 0.75, 0.49, 0.7968, 0.4854, 0.8418, 0.4717, 0.8833, 0.4496, 0.9197, 0.4197, 0.9496, 0.3833, 0.9717, 0.3418, 0.9854, 0.2968, 0.99, 0.25, 0.9854, 0.2032, 0.9717, 0.1582, 0.9496, 0.1167, 0.9197, 0.08029, 0.8833, 0.05045, 0.8418, 0.02827, 0.7968, 0.01461, 0.75, 0.01, 0.7032, 0.01461, 0.6582, 0.02827, 0.6167, 0.05045, 0.5803, 0.08029, 0.5504, 0.1167, 0.5283, 0.1582, 0.5146, 0.2032, 0.51, 0.25, 0.5146, 0.2968, 0.5283, 0.3418, 0.5504, 0.3833, 0.5803, 0.4197, 0.6167, 0.4496, 0.6582, 0.4717, 0.7032, 0.4854, 1.0, 0.5, 1.0, 1.0, 0.9688, 1.0, 0.9688, 0.5, 0.9688, 0.5, 0.9688, 1.0, 0.9375, 1.0, 0.9375, 0.5, 0.9375, 0.5, 0.9375, 1.0, 0.9062, 1.0, 0.9062, 0.5, 0.9062, 0.5, 0.9062, 1.0, 0.875, 1.0, 0.875, 0.5, 0.875, 0.5, 0.875, 1.0, 0.8438, 1.0, 0.8438, 0.5, 0.8438, 0.5, 0.8438, 1.0, 0.8125, 1.0, 0.8125, 0.5, 0.8125, 0.5, 0.8125, 1.0, 0.7812, 1.0, 0.7812, 0.5, 0.7812, 0.5, 0.7812, 1.0, 0.75, 1.0, 0.75, 0.5, 0.75, 0.5, 0.75, 1.0, 0.7188, 1.0, 0.7188, 0.5, 0.7188, 0.5, 0.7188, 1.0, 0.6875, 1.0, 0.6875, 0.5, 0.6875, 0.5, 0.6875, 1.0, 0.6562, 1.0, 0.6562, 0.5, 0.6562, 0.5, 0.6562, 1.0, 0.625, 1.0, 0.625, 0.5, 0.625, 0.5, 0.625, 1.0, 0.5938, 1.0, 0.5938, 0.5, 0.5938, 0.5, 0.5938, 1.0, 0.5625, 1.0, 0.5625, 0.5, 0.5625, 0.5, 0.5625, 1.0, 0.5312, 1.0, 0.5312, 0.5, 0.5312, 0.5, 0.5312, 1.0, 0.5, 1.0, 0.5, 0.5, 0.5, 0.5, 0.5, 1.0, 0.4688, 1.0, 0.4688, 0.5, 0.4688, 0.5, 0.4688, 1.0, 0.4375, 1.0, 0.4375, 0.5, 0.4375, 0.5, 0.4375, 1.0, 0.4062, 1.0, 0.4062, 0.5, 0.4062, 0.5, 0.4062, 1.0, 0.375, 1.0, 0.375, 0.5, 0.375, 0.5, 0.375, 1.0, 0.3438, 1.0, 0.3438, 0.5, 0.3438, 0.5, 0.3438, 1.0, 0.3125, 1.0, 0.3125, 0.5, 0.3125, 0.5, 0.3125, 1.0, 0.2812, 1.0, 0.2812, 0.5, 0.2812, 0.5, 0.2812, 1.0, 0.25, 1.0, 0.25, 0.5, 0.25, 0.5, 0.25, 1.0, 0.2188, 1.0, 0.2188, 0.5, 0.2188, 0.5, 0.2188, 1.0, 0.1875, 1.0, 0.1875, 0.5, 0.1875, 0.5, 0.1875, 1.0, 0.1562, 1.0, 0.1562, 0.5, 0.1562, 0.5, 0.1562, 1.0, 0.125, 1.0, 0.125, 0.5, 0.125, 0.5, 0.125, 1.0, 0.09375, 1.0, 0.09375, 0.5, 0.09375, 0.5, 0.09375, 1.0, 0.0625, 1.0, 0.0625, 0.5, 0.2968, 0.4854, 0.25, 0.49, 0.2032, 0.4854, 0.1582, 0.4717, 0.1167, 0.4496, 0.08029, 0.4197, 0.05045, 0.3833, 0.02827, 0.3418, 0.01461, 0.2968, 0.01, 0.25, 0.01461, 0.2032, 0.02827, 0.1582, 0.05045, 0.1167, 0.08029, 0.08029, 0.1167, 0.05045, 0.1582, 0.02827, 0.2032, 0.01461, 0.25, 0.01, 0.2968, 0.01461, 0.3418, 0.02827, 0.3833, 0.05045, 0.4197, 0.08029, 0.4496, 0.1167, 0.4717, 0.1582, 0.4854, 0.2032, 0.49, 0.25, 0.4854, 0.2968, 0.4717, 0.3418, 0.4496, 0.3833, 0.4197, 0.4197, 0.3833, 0.4496, 0.3418, 0.4717, 0.0625, 0.5, 0.0625, 1.0, 0.03125, 1.0, 0.03125, 0.5, 0.03125, 0.5, 0.03125, 1.0, 0.0, 1.0, 0.0, 0.5, 0.75, 0.49, 0.7968, 0.4854, 0.8418, 0.4717, 0.8833, 0.4496, 0.9197, 0.4197, 0.9496, 0.3833, 0.9717, 0.3418, 0.9854, 0.2968, 0.99, 0.25, 0.9854, 0.2032, 0.9717, 0.1582, 0.9496, 0.1167, 0.9197, 0.08029, 0.8833, 0.05045, 0.8418, 0.02827, 0.7968, 0.01461, 0.75, 0.01, 0.7032, 0.01461, 0.6582, 0.02827, 0.6167, 0.05045, 0.5803, 0.08029, 0.5504, 0.1167, 0.5283, 0.1582, 0.5146, 0.2032, 0.51, 0.25, 0.5146, 0.2968, 0.5283, 0.3418, 0.5504, 0.3833, 0.5803, 0.4197, 0.6167, 0.4496, 0.6582, 0.4717, 0.7032, 0.4854, 0.375, 0.0, 0.625, 0.0, 0.625, 0.25, 0.375, 0.25, 0.375, 0.25, 0.625, 0.25, 0.625, 0.5, 0.375, 0.5, 0.375, 0.5, 0.625, 0.5, 0.625, 0.75, 0.375, 0.75, 0.375, 0.75, 0.625, 0.75, 0.625, 1.0, 0.375, 1.0, 0.125, 0.5, 0.375, 0.5, 0.375, 0.75, 0.125, 0.75, 0.625, 0.5, 0.875, 0.5, 0.875, 0.75, 0.625, 0.75, 0.625, 0.5, 0.875, 0.5, 0.875, 0.75, 0.625, 0.75, 0.125, 0.5, 0.375, 0.5, 0.375, 0.75, 0.125, 0.75, 0.375, 0.75, 0.625, 0.75, 0.625, 1.0, 0.375, 1.0, 0.375, 0.5, 0.625, 0.5, 0.625, 0.75, 0.375, 0.75, 0.375, 0.25, 0.625, 0.25, 0.625, 0.5, 0.375, 0.5, 0.375, 0.0, 0.625, 0.0, 0.625, 0.25, 0.375, 0.25, 0.375, 0.0, 0.625, 0.0, 0.625, 0.25, 0.375, 0.25, 0.375, 0.25, 0.625, 0.25, 0.625, 0.5, 0.375, 0.5, 0.375, 0.5, 0.625, 0.5, 0.625, 0.75, 0.375, 0.75, 0.375, 0.75, 0.625, 0.75, 0.625, 1.0, 0.375, 1.0, 0.125, 0.5, 0.375, 0.5, 0.375, 0.75, 0.125, 0.75, 0.625, 0.5, 0.875, 0.5, 0.875, 0.75, 0.625, 0.75, 0.375, 0.0, 0.625, 0.0, 0.625, 0.25, 0.375, 0.25, 0.375, 0.25, 0.625, 0.25, 0.625, 0.5, 0.375, 0.5, 0.375, 0.5, 0.625, 0.5, 0.625, 0.75, 0.375, 0.75, 0.375, 0.75, 0.625, 0.75, 0.625, 1.0, 0.375, 1.0, 0.125, 0.5, 0.375, 0.5, 0.375, 0.75, 0.125, 0.75, 0.625, 0.5, 0.875, 0.5, 0.875, 0.75, 0.625, 0.75, 0.6131, 0.9857, 0.625, 0.9857, 0.625, 1.0, 0.6131, 1.0, 0.6131, 0.9756, 0.625, 0.9756, 0.625, 0.9857, 0.6131, 0.9857, 0.6131, 0.75, 0.625, 0.75, 0.625, 0.7631, 0.6131, 0.7631, 0.6053, 0.75, 0.6131, 0.75, 0.6131, 0.7631, 0.6053, 0.7631, 0.6053, 0.9857, 0.6131, 0.9857, 0.6131, 1.0, 0.6053, 1.0, 0.375, 0.9857, 0.3887, 0.9857, 0.3887, 1.0, 0.375, 1.0, 0.375, 0.9756, 0.3887, 0.9756, 0.3887, 0.9857, 0.375, 0.9857, 0.375, 0.75, 0.3887, 0.75, 0.3887, 0.7631, 0.375, 0.7631, 0.375, 0.8868, 0.3887, 0.8868, 0.3887, 0.9756, 0.375, 0.9756, 0.6131, 0.8868, 0.625, 0.8868, 0.625, 0.9756, 0.6131, 0.9756, 0.6131, 0.7631, 0.625, 0.7631, 0.625, 0.7738, 0.6131, 0.7738, 0.375, 0.7631, 0.3887, 0.7631, 0.3887, 0.7738, 0.375, 0.7738, 0.397, 0.9857, 0.6053, 0.9857, 0.6053, 1.0, 0.397, 1.0, 0.397, 0.75, 0.6053, 0.75, 0.6053, 0.7631, 0.397, 0.7631, 0.3887, 0.75, 0.397, 0.75, 0.397, 0.7631, 0.3887, 0.7631, 0.3887, 0.9857, 0.397, 0.9857, 0.397, 1.0, 0.3887, 1.0, 0.6131, 0.8778, 0.625, 0.8778, 0.625, 0.8868, 0.6131, 0.8868, 0.375, 0.8778, 0.3887, 0.8778, 0.3887, 0.8868, 0.375, 0.8868, 0.375, 0.7738, 0.3887, 0.7738, 0.3887, 0.8688, 0.375, 0.8688, 0.6131, 0.7738, 0.625, 0.7738, 0.625, 0.8688, 0.6131, 0.8688, 0.375, 0.8688, 0.3887, 0.8688, 0.3887, 0.8778, 0.375, 0.8778, 0.6131, 0.8688, 0.625, 0.8688, 0.625, 0.8778, 0.6131, 0.8778, 0.6053, 0.75, 0.6131, 0.75, 0.6131, 0.75, 0.6053, 0.75, 0.6053, 0.7631, 0.397, 0.7631, 0.397, 0.7631, 0.6053, 0.7631, 0.6381, 0.75, 0.6488, 0.75, 0.6488, 0.75, 0.6381, 0.75, 0.125, 0.75, 0.1393, 0.75, 0.1393, 0.75, 0.125, 0.75, 0.7438, 0.75, 0.7528, 0.75, 0.7528, 0.75, 0.7438, 0.75, 0.6131, 0.7738, 0.6131, 0.7631, 0.6131, 0.7631, 0.6131, 0.7738, 0.6131, 0.0, 0.6053, 0.0, 0.6053, 0.0, 0.6131, 0.0, 0.6131, 0.8778, 0.6131, 0.8688, 0.6131, 0.8688, 0.6131, 0.8778, 0.3887, 0.7631, 0.3887, 0.7738, 0.3887, 0.7738, 0.3887, 0.7631, 0.625, 0.0, 0.6131, 0.0, 0.6131, 0.0, 0.625, 0.0, 0.2472, 0.75, 0.2562, 0.75, 0.2562, 0.75, 0.2472, 0.75, 0.6053, 0.9857, 0.6131, 0.9857, 0.6131, 0.9857, 0.6053, 0.9857, 0.6131, 0.75, 0.625, 0.75, 0.625, 0.75, 0.6131, 0.75, 0.3887, 0.8688, 0.3887, 0.8778, 0.3887, 0.8778, 0.3887, 0.8688, 0.3887, 0.9756, 0.3887, 0.9857, 0.3887, 0.9857, 0.3887, 0.9756, 0.375, 0.75, 0.3887, 0.75, 0.3887, 0.75, 0.375, 0.75, 0.6131, 0.7631, 0.6053, 0.7631, 0.6053, 0.7631, 0.6131, 0.7631, 0.3887, 0.75, 0.397, 0.75, 0.397, 0.75, 0.3887, 0.75, 0.8607, 0.75, 0.875, 0.75, 0.875, 0.75, 0.8607, 0.75, 0.2382, 0.75, 0.2472, 0.75, 0.2472, 0.75, 0.2382, 0.75, 0.397, 0.0, 0.3887, 0.0, 0.3887, 0.0, 0.397, 0.0, 0.3512, 0.75, 0.3619, 0.75, 0.3619, 0.75, 0.3512, 0.75])
me_cube.materials.append(mat_material)
me_cube.materials.append(mat_glass)
me_cube.materials.append(mat_frame)
me_cube.materials.append(mat_pomos)
me_cube.use_remesh_preserve_volume = False
me_cube.use_remesh_preserve_attributes = False
me_cube.use_mirror_vertex_groups = False
me_cube.update()

# ---- objects
ob_cube = bpy.data.objects.new('Cube', me_cube)
ob_light = bpy.data.objects.new('Light', light_light)
ob_camera = bpy.data.objects.new('Camera', cam_camera)

# ---- transforms, parenting, visibility, modifiers, constraints
ob_cube.location = (0.3353, 0.4187, 1.483)
ob_cube.scale = (1.0, 0.1234, 1.0)
ob_cube.lock_rotations_4d = False
ob_cube.empty_display_type = 'ARROWS'
ob_cube.lineart.crease_threshold = 0.0
ob_light.location = (4.076, 1.005, 5.904)
ob_light.rotation_euler = (0.6503, 0.05522, 1.866)
ob_light.lock_rotations_4d = False
ob_light.empty_display_type = 'ARROWS'
ob_light.color = (0.0, 0.0, 0.0, 0.0)
ob_light.lineart.crease_threshold = 0.0
ob_camera.location = (7.359, -6.926, 4.958)
ob_camera.rotation_euler = (1.109, 0.0, 0.8149)
ob_camera.lock_rotations_4d = False
ob_camera.empty_display_type = 'ARROWS'
ob_camera.color = (0.0, 0.0, 0.0, 0.0)
ob_camera.display_type = 'WIRE'
ob_camera.lineart.crease_threshold = 0.0

# ---- collection membership
col_collection.objects.link(ob_cube)
col_collection.objects.link(ob_light)
col_collection.objects.link(ob_camera)

# ---- scene / render settings (as saved in the file)
scene.camera = ob_camera
scene.frame_start = 1; scene.frame_end = 250; scene.frame_set(1)
scene.render.engine = 'CYCLES'
scene.cycles.use_denoising = False
scene.cycles.samples = 128
scene.cycles.sampling_pattern = 'TABULATED_SOBOL'
scene.cycles.use_adaptive_sampling = False
scene.cycles.use_light_tree = False
scene.view_settings.view_transform = 'Filmic'
bpy.context.view_layer.update()

